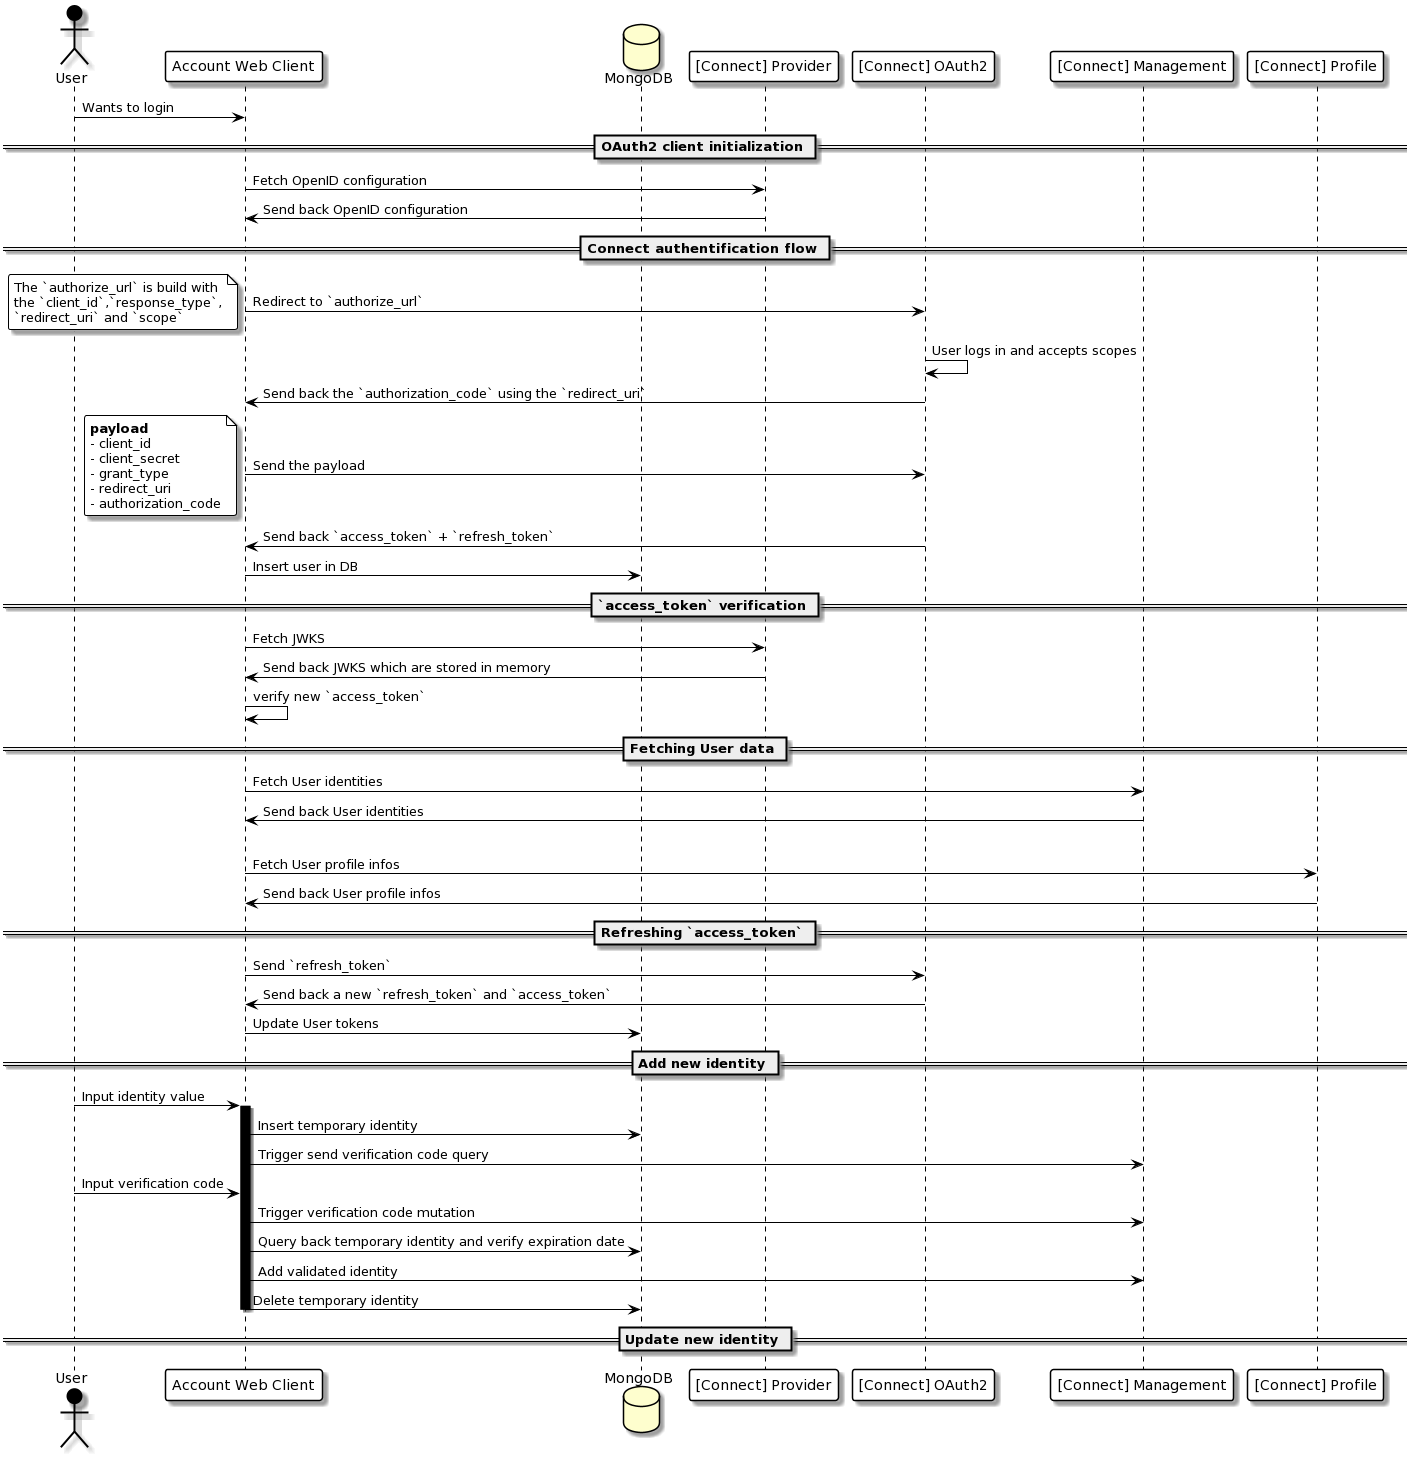

The diagram above was rendered by PlantUML. Its source (embedded in the PNG):
@startuml
skinparam NoteBackgroundColor #fff
skinparam NoteBorderColor #000

skinparam sequence {
	ArrowColor #000
	ActorBorderColor #000

	LifeLineBorderColor #000
	LifeLineBackgroundColor #000

	ParticipantBorderColor #000
	ParticipantBackgroundColor #fff
	ParticipantFontColor #000

	ActorBackgroundColor #000
	ActorFontColor #000

        NoteBorderColor #000
}

skinparam roundcorner 5

actor User                         as user
participant "Account Web Client"   as account
database MongoDB                   as mongo
participant "[Connect] Provider"   as provider
participant "[Connect] OAuth2"     as connect
participant "[Connect] Management" as management
participant "[Connect] Profile"    as profile

user -> account : Wants to login

== OAuth2 client initialization ==

account -> provider : Fetch OpenID configuration
provider -> account : Send back OpenID configuration

== Connect authentification flow ==

account -> connect : Redirect to `authorize_url`
note left
The `authorize_url` is build with
the `client_id`,`response_type`,
`redirect_uri` and `scope`
end note
connect -> connect : User logs in and accepts scopes
connect -> account : Send back the `authorization_code` using the `redirect_uri`
account -> connect : Send the payload
note left
**payload**
- client_id
- client_secret
- grant_type
- redirect_uri
- authorization_code
end note
connect -> account : Send back `access_token` + `refresh_token`
account -> mongo : Insert user in DB

== `access_token` verification ==

account -> provider : Fetch JWKS
provider -> account : Send back JWKS which are stored in memory
account -> account : verify new `access_token`

== Fetching User data ==

account -> management : Fetch User identities
management -> account : Send back User identities

opt

account -> profile : Fetch User profile infos
profile -> account : Send back User profile infos

== Refreshing `access_token` ==

account -> connect : Send `refresh_token`
connect -> account : Send back a new `refresh_token` and `access_token`
account -> mongo : Update User tokens

== Add new identity ==

user -> account : Input identity value
activate account
account -> mongo : Insert temporary identity
account -> management : Trigger send verification code query
user -> account : Input verification code
account -> management : Trigger verification code mutation
account -> mongo : Query back temporary identity and verify expiration date
account -> management : Add validated identity
account -> mongo : Delete temporary identity
deactivate account

== Update new identity ==
@enduml